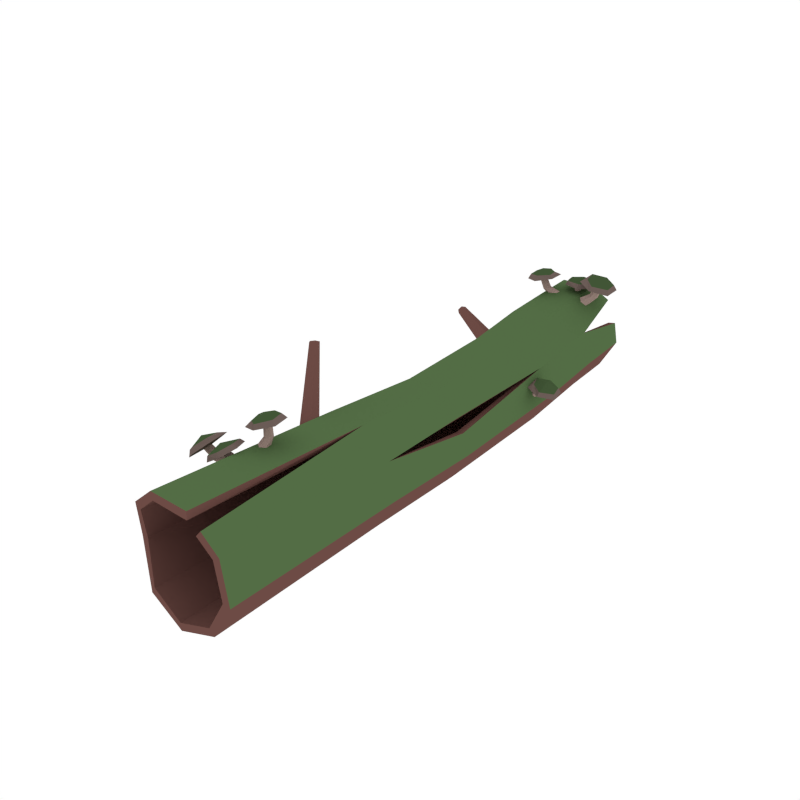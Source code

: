 # Source: WoodLog_Moss.blend  (saved by Blender 2.79.0; exported with 4.5.12 LTS)
import bpy
from mathutils import Matrix  # noqa: F401  (used for matrix-valued properties, if any)

bpy.ops.wm.read_factory_settings(use_empty=True)
scene = bpy.context.scene
scene.name = 'Scene'

# ---- collections
col_collection_1 = bpy.data.collections.new('Collection 1'); scene.collection.children.link(col_collection_1)

# ---- materials (node trees are filled in below, after node groups)
mat_wood = bpy.data.materials.new('Wood')
mat_wood.alpha_threshold = 0.0
mat_wood.diffuse_color = (0.1529, 0.07036, 0.05951, 1.0)
mat_wood.roughness = 0.5
mat_green = bpy.data.materials.new('Green')
mat_green.alpha_threshold = 0.0
mat_green.diffuse_color = (0.08744, 0.1523, 0.05986, 1.0)
mat_green.roughness = 0.5
mat_mushroom_top = bpy.data.materials.new('Mushroom_Top')
mat_mushroom_top.alpha_threshold = 0.0
mat_mushroom_top.diffuse_color = (0.1523, 0.1102, 0.09684, 1.0)
mat_mushroom_top.roughness = 0.5
mat_mushroom_bottom = bpy.data.materials.new('Mushroom_Bottom')
mat_mushroom_bottom.alpha_threshold = 0.0
mat_mushroom_bottom.diffuse_color = (0.3757, 0.268, 0.2341, 1.0)
mat_mushroom_bottom.roughness = 0.5
mat_darkgreen = bpy.data.materials.new('DarkGreen')
mat_darkgreen.alpha_threshold = 0.0
mat_darkgreen.diffuse_color = (0.05316, 0.09084, 0.03697, 1.0)
mat_darkgreen.roughness = 0.5

# ---- material node trees

# ---- world
world_world = bpy.data.worlds.new('World'); scene.world = world_world
world_world.color = (1.0, 1.0, 1.0)
world_world.use_sun_shadow = False
world_world.sun_shadow_jitter_overblur = 0.0
world_world.cycles.sampling_method = 'NONE'
world_world.cycles.sample_map_resolution = 256

# ---- meshes
me_cylinder_011 = bpy.data.meshes.new('Cylinder.011')
me_cylinder_011.from_pydata([(2.159e-08, -1.17, -0.001382), (2.279e-08, 0.181, 0.008771), (0.1771, -1.17, 0.06309), (0.1513, 0.181, 0.05826), (0.2714, -1.17, 0.2263), (0.2318, 0.181, 0.1911), (0.2386, -1.17, 0.412), (0.1772, 0.1469, 0.3506), (0.09425, -1.17, 0.5331), (0.08052, 0.181, 0.4496), (-0.09425, -1.165, 0.5331), (-0.08052, 0.181, 0.449), (-0.2464, -1.124, 0.41), (-0.187, 0.2598, 0.3604), (-0.3025, -1.072, 0.2186), (-0.238, 0.1834, 0.1892), (-0.184, -1.144, 0.06138), (-0.1513, 0.181, 0.05882), (0.08634, 1.492, 0.0923), (-0.06459, 1.451, 0.03735), (0.1667, 1.498, 0.2314), (0.1007, 1.496, 0.4412), (0.01572, 1.487, 0.493), (-0.1449, 1.476, 0.4929), (-0.2679, 1.467, 0.3896), (-0.3014, 1.402, 0.2432), (-0.2155, 1.397, 0.09226), (-0.2157, 0.7399, 0.3525), (-0.2444, 0.758, 0.1928), (-0.09147, 0.8068, 0.4691), (0.06966, 0.8108, 0.4733), (0.1928, 0.7604, 0.3682), (-0.01123, 0.8105, 0.02118), (0.1404, 0.816, 0.07849), (0.2208, 0.8196, 0.2159), (-0.1634, 0.8, 0.06554), (2.24e-08, -0.2983, 0.01072), (0.1596, -0.2983, 0.06508), (0.2446, -0.2983, 0.2082), (0.2151, -0.2983, 0.3735), (0.08493, -0.2983, 0.484), (-0.08493, -0.2983, 0.4847), (-0.2044, -0.3005, 0.3732), (-0.2446, -0.2983, 0.2139), (-0.1596, -0.2983, 0.07064), (0.2119, 0.1705, 0.2945), (0.156, -1.17, 0.4813), (-0.2494, 1.19, 0.3852), (-0.1263, 1.197, 0.4882), (0.03439, 1.207, 0.4883), (0.1575, 1.188, 0.3847), (-0.04596, 1.202, 0.03467), (0.1854, 1.216, 0.2276), (-0.2007, 1.175, 0.07769), (-0.2773, 1.188, 0.2276), (0.105, 1.211, 0.08922), (0.149, 1.497, 0.3316), (-0.2367, 0.7535, 0.2355), (-0.0005073, -1.171, 0.03361), (-0.0002275, 0.1808, 0.04377), (0.1548, -1.171, 0.09), (0.1294, 0.1804, 0.08551), (0.2369, -1.171, 0.2323), (0.1974, 0.1802, 0.1975), (0.2084, -1.172, 0.3944), (0.1533, 0.1458, 0.3249), (0.09415, -1.172, 0.4982), (0.06768, 0.1803, 0.4171), (-0.08325, -1.167, 0.5), (-0.06807, 0.1802, 0.4163), (-0.2179, -1.126, 0.3898), (-0.1572, 0.26, 0.342), (-0.2681, -1.075, 0.2245), (-0.2035, 0.1834, 0.1951), (-0.1641, -1.145, 0.09016), (-0.13, 0.1811, 0.08655), (0.06334, 1.491, 0.1186), (-0.06677, 1.45, 0.07227), (0.1322, 1.496, 0.2373), (0.07974, 1.496, 0.4131), (0.004595, 1.488, 0.4598), (-0.1331, 1.477, 0.46), (-0.2391, 1.469, 0.3698), (-0.2666, 1.404, 0.2457), (-0.1935, 1.398, 0.1194), (-0.1855, 0.7421, 0.3349), (-0.2146, 0.7589, 0.2111), (-0.07929, 0.8089, 0.4363), (0.05727, 0.8115, 0.4405), (0.1624, 0.7598, 0.3509), (-0.01243, 0.8095, 0.05614), (0.1179, 0.814, 0.1053), (0.1863, 0.8175, 0.2217), (-0.1423, 0.8004, 0.09343), (0.0001763, -0.2984, 0.04572), (0.1375, -0.2986, 0.0922), (0.2101, -0.2992, 0.2143), (0.1846, -0.3001, 0.3562), (0.07269, -0.3007, 0.4513), (-0.07286, -0.3005, 0.4519), (-0.1748, -0.3024, 0.3545), (-0.21, -0.2996, 0.2192), (-0.138, -0.2987, 0.09816), (0.1775, 0.1697, 0.288), (0.1334, -1.172, 0.4546), (-0.2195, 1.193, 0.3673), (-0.1142, 1.199, 0.4554), (0.02306, 1.207, 0.4552), (0.1276, 1.186, 0.3666), (-0.04678, 1.201, 0.06964), (0.151, 1.213, 0.2335), (-0.1788, 1.175, 0.1049), (-0.2428, 1.191, 0.2332), (0.08271, 1.209, 0.1161), (0.1146, 1.495, 0.3253), (-0.2026, 0.7557, 0.2282), (-0.08423, -0.7838, 0.5332), (-0.1207, -0.8452, 0.5038), (-0.185, -0.8439, 0.4635), (-0.2181, -0.7754, 0.4539), (-0.1845, -0.7103, 0.4806), (-0.1175, -0.7145, 0.5202), (-0.1346, -0.7815, 0.4972), (-0.1416, -0.795, 0.4916), (-0.1555, -0.7942, 0.4834), (-0.1624, -0.7798, 0.4807), (-0.1554, -0.7662, 0.4862), (-0.1415, -0.7671, 0.4945), (-0.1058, -0.7654, 0.4746), (-0.1062, -0.7777, 0.4639), (-0.1167, -0.7758, 0.4556), (-0.1294, -0.7595, 0.4517), (-0.1289, -0.7472, 0.4623), (-0.1168, -0.7534, 0.4737), (-0.1734, -0.7844, 0.5238), (-0.1125, -0.7821, 0.5396), (-0.1373, -0.8325, 0.5185), (-0.1889, -0.8362, 0.4863), (-0.2172, -0.7773, 0.4753), (-0.1798, -0.7344, 0.5001), (-0.1318, -0.7256, 0.5316), (-0.07701, -0.5706, 0.5904), (-0.004692, -0.604, 0.6114), (0.01239, -0.683, 0.6135), (-0.04901, -0.7342, 0.5964), (-0.1236, -0.7056, 0.5733), (-0.1376, -0.6239, 0.5703), (-0.06269, -0.635, 0.5879), (-0.04722, -0.641, 0.5927), (-0.04431, -0.6579, 0.5933), (-0.05688, -0.669, 0.5892), (-0.07236, -0.6631, 0.5844), (-0.07526, -0.6461, 0.5837), (-0.05525, -0.6384, 0.5369), (-0.03992, -0.6434, 0.539), (-0.04007, -0.6568, 0.5411), (-0.05462, -0.6717, 0.5387), (-0.06995, -0.6667, 0.5367), (-0.06756, -0.6491, 0.5373), (-0.08122, -0.6489, 0.4745), (-0.04947, -0.6608, 0.4853), (-0.04396, -0.6957, 0.489), (-0.0702, -0.7188, 0.482), (-0.1019, -0.7068, 0.4712), (-0.1075, -0.6719, 0.4674), (-0.07271, -0.6564, 0.6323), (-0.08179, -0.5936, 0.6106), (-0.0239, -0.6147, 0.6274), (-0.005653, -0.677, 0.6312), (-0.05709, -0.7222, 0.6141), (-0.1095, -0.6859, 0.5963), (-0.1323, -0.6285, 0.5919), (-0.2697, -0.8457, 0.4641), (-0.3329, -0.8051, 0.4124), (-0.3475, -0.7169, 0.4065), (-0.297, -0.6638, 0.4596), (-0.2307, -0.6991, 0.5127), (-0.217, -0.79, 0.5149), (-0.2779, -0.7734, 0.4566), (-0.2917, -0.7661, 0.4456), (-0.2945, -0.7472, 0.4451), (-0.2836, -0.7356, 0.4557), (-0.2698, -0.743, 0.4667), (-0.267, -0.7618, 0.4671), (-0.2351, -0.7648, 0.4219), (-0.2462, -0.7582, 0.4094), (-0.2485, -0.7437, 0.4122), (-0.2382, -0.7282, 0.426), (-0.227, -0.7348, 0.4385), (-0.2285, -0.754, 0.4347), (-0.1621, -0.75, 0.4126), (-0.1912, -0.7353, 0.3905), (-0.199, -0.6967, 0.3913), (-0.1778, -0.6727, 0.4142), (-0.1486, -0.6874, 0.4363), (-0.1408, -0.726, 0.4355), (-0.3139, -0.7545, 0.4928), (-0.2864, -0.8225, 0.4823), (-0.3368, -0.7961, 0.4403), (-0.3531, -0.7264, 0.4323), (-0.3083, -0.6791, 0.4755), (-0.2597, -0.7217, 0.5102), (-0.2403, -0.7863, 0.5225), (-0.2354, 1.022, 0.2885), (-0.5467, 1.203, 0.3092), (-0.2124, 0.984, 0.3402), (-0.5446, 1.195, 0.3311), (-0.2171, 0.9438, 0.3485), (-0.5533, 1.174, 0.3371), (-0.2367, 0.9192, 0.3216), (-0.5641, 1.161, 0.3211), (-0.2516, 0.9349, 0.2864), (-0.5663, 1.169, 0.2992), (-0.2547, 0.9987, 0.2602), (-0.5576, 1.19, 0.2933), (-0.1022, -0.3446, 0.4331), (-0.2885, -0.1385, 0.6631), (-0.05799, -0.3916, 0.4547), (-0.2739, -0.1495, 0.6776), (-0.06293, -0.432, 0.4623), (-0.2801, -0.1699, 0.6869), (-0.09914, -0.4503, 0.4543), (-0.3007, -0.1794, 0.6817), (-0.1304, -0.4282, 0.4386), (-0.3152, -0.1684, 0.6672), (-0.1388, -0.3614, 0.4238), (-0.3091, -0.148, 0.6578), (-0.1516, 1.217, 0.5599), (-0.2194, 1.262, 0.5447), (-0.224, 1.342, 0.5423), (-0.1555, 1.383, 0.5599), (-0.08408, 1.344, 0.5746), (-0.08212, 1.261, 0.5746), (-0.1536, 1.283, 0.5541), (-0.1684, 1.291, 0.551), (-0.1688, 1.309, 0.551), (-0.1544, 1.318, 0.5541), (-0.1396, 1.309, 0.5571), (-0.1392, 1.292, 0.5571), (-0.1346, 1.286, 0.5062), (-0.1481, 1.294, 0.5008), (-0.1471, 1.307, 0.5034), (-0.1313, 1.319, 0.5092), (-0.1178, 1.312, 0.5145), (-0.1227, 1.295, 0.5131), (-0.08024, 1.291, 0.4649), (-0.1112, 1.308, 0.4595), (-0.1128, 1.343, 0.4618), (-0.08351, 1.362, 0.4697), (-0.05258, 1.345, 0.4751), (-0.05095, 1.31, 0.4727), (-0.1637, 1.304, 0.5988), (-0.1541, 1.24, 0.5811), (-0.2092, 1.27, 0.5686), (-0.2179, 1.334, 0.5662), (-0.1589, 1.371, 0.5787), (-0.1102, 1.327, 0.5868), (-0.09655, 1.266, 0.5911), (0.2486, 0.7783, 0.3092), (0.3168, 0.7453, 0.2939), (0.3303, 0.6709, 0.2891), (0.2712, 0.6242, 0.3039), (0.2001, 0.6527, 0.3185), (0.1888, 0.7297, 0.3212), (0.258, 0.7175, 0.3016), (0.2727, 0.7116, 0.2986), (0.2751, 0.6956, 0.2981), (0.2627, 0.6855, 0.3005), (0.2479, 0.6914, 0.3036), (0.2456, 0.7074, 0.3041), (0.2036, 0.7131, 0.2681), (0.2072, 0.7068, 0.2536), (0.2093, 0.6935, 0.255), (0.2054, 0.6799, 0.2705), (0.2018, 0.6862, 0.285), (0.2027, 0.7035, 0.2813), (0.2697, 0.698, 0.343), (0.2535, 0.757, 0.3283), (0.3082, 0.7358, 0.316), (0.3237, 0.677, 0.3117), (0.2729, 0.6357, 0.3219), (0.2225, 0.671, 0.3307), (0.2029, 0.7253, 0.3366), (-0.08731, 1.426, 0.5245), (-0.03279, 1.48, 0.5198), (0.04203, 1.468, 0.5159), (0.06553, 1.396, 0.5201), (0.01434, 1.337, 0.5237), (-0.06208, 1.352, 0.5259), (-0.02664, 1.415, 0.5175), (-0.01601, 1.427, 0.5167), (-0.0001498, 1.424, 0.5163), (0.005087, 1.409, 0.5166), (-0.00554, 1.397, 0.5173), (-0.0214, 1.4, 0.5177), (-0.04269, 1.403, 0.4829), (-0.03538, 1.415, 0.4744), (-0.0225, 1.411, 0.4722), (-0.012, 1.393, 0.4741), (-0.01931, 1.381, 0.4826), (-0.03448, 1.389, 0.4869), (-0.005857, 1.413, 0.5598), (-0.0663, 1.42, 0.5438), (-0.02755, 1.466, 0.54), (0.03318, 1.461, 0.5373), (0.05461, 1.398, 0.5384), (0.004197, 1.362, 0.5396), (-0.0538, 1.361, 0.5433), (0.1149, 1.458, 0.5577), (0.1888, 1.407, 0.5414), (0.1918, 1.317, 0.5388), (0.1149, 1.274, 0.5577), (0.03682, 1.32, 0.5735), (0.03682, 1.412, 0.5735), (0.1154, 1.385, 0.5515), (0.1316, 1.375, 0.5482), (0.1316, 1.356, 0.5482), (0.1154, 1.347, 0.5515), (0.0992, 1.356, 0.5548), (0.0992, 1.375, 0.5548), (0.09429, 1.382, 0.4999), (0.109, 1.373, 0.4941), (0.1076, 1.359, 0.4969), (0.08978, 1.345, 0.5031), (0.07503, 1.354, 0.5089), (0.08087, 1.372, 0.5073), (0.03394, 1.378, 0.4555), (0.06775, 1.358, 0.4496), (0.06863, 1.319, 0.4522), (0.03569, 1.299, 0.4606), (0.001882, 1.318, 0.4665), (0.001003, 1.358, 0.4639), (0.126, 1.362, 0.5996), (0.1171, 1.433, 0.5805), (0.1773, 1.398, 0.5671), (0.1853, 1.327, 0.5645), (0.119, 1.288, 0.5779), (0.06623, 1.338, 0.5867), (0.05266, 1.405, 0.5914)], [], [(36, 1, 3, 37), (37, 3, 5, 38), (38, 5, 45, 39), (39, 7, 9, 40), (40, 9, 11, 41), (41, 11, 13, 42), (42, 13, 15, 43), (54, 47, 24, 25), (43, 15, 17, 44), (44, 17, 1, 36), (47, 48, 23, 24), (48, 49, 22, 23), (49, 50, 21, 22), (55, 51, 19, 18), (50, 52, 20, 56), (52, 55, 18, 20), (51, 53, 26, 19), (53, 54, 25, 26), (17, 15, 28, 35), (1, 17, 35, 32), (5, 3, 33, 34), (3, 1, 32, 33), (9, 7, 31, 30), (11, 9, 30, 29), (13, 11, 29, 27), (16, 44, 36, 0), (14, 43, 44, 16), (12, 42, 43, 14), (10, 41, 42, 12), (8, 40, 41, 10), (6, 39, 40, 46), (4, 38, 39, 6), (2, 37, 38, 4), (31, 45, 5, 34), (0, 36, 37, 2), (35, 28, 54, 53), (32, 35, 53, 51), (34, 33, 55, 52), (31, 34, 52, 50), (33, 32, 51, 55), (30, 31, 50, 49), (29, 30, 49, 48), (27, 29, 48, 47), (54, 57, 27, 47), (57, 15, 13, 27), (94, 95, 61, 59), (95, 96, 63, 61), (96, 97, 103, 63), (97, 98, 67, 65), (98, 99, 69, 67), (99, 100, 71, 69), (100, 101, 73, 71), (112, 83, 82, 105), (101, 102, 75, 73), (102, 94, 59, 75), (105, 82, 81, 106), (106, 81, 80, 107), (107, 80, 79, 108), (113, 76, 77, 109), (108, 114, 78, 110), (110, 78, 76, 113), (109, 77, 84, 111), (111, 84, 83, 112), (75, 93, 86, 73), (59, 90, 93, 75), (63, 92, 91, 61), (61, 91, 90, 59), (67, 88, 89, 65), (69, 87, 88, 67), (71, 85, 87, 69), (74, 58, 94, 102), (72, 74, 102, 101), (70, 72, 101, 100), (68, 70, 100, 99), (66, 68, 99, 98), (64, 104, 98, 97), (62, 64, 97, 96), (60, 62, 96, 95), (89, 92, 63, 103), (58, 60, 95, 94), (93, 111, 112, 86), (90, 109, 111, 93), (92, 110, 113, 91), (89, 108, 110, 92), (91, 113, 109, 90), (88, 107, 108, 89), (87, 106, 107, 88), (85, 105, 106, 87), (112, 105, 85, 115), (115, 85, 71, 73), (0, 2, 60, 58), (2, 4, 62, 60), (4, 6, 64, 62), (8, 10, 68, 66), (10, 12, 70, 68), (12, 14, 72, 70), (14, 16, 74, 72), (46, 40, 98, 104), (16, 0, 58, 74), (18, 19, 77, 76), (20, 18, 76, 78), (56, 20, 78, 114), (22, 21, 79, 80), (23, 22, 80, 81), (24, 23, 81, 82), (25, 24, 82, 83), (26, 25, 83, 84), (19, 26, 84, 77), (28, 15, 73, 86), (21, 50, 108, 79), (54, 28, 86, 112), (31, 7, 65, 89), (6, 46, 104, 64), (7, 39, 97, 65), (45, 31, 89, 103), (39, 45, 103, 97), (40, 8, 66, 98), (50, 56, 114, 108), (57, 54, 112, 115), (15, 57, 115, 73), (121, 140, 135, 116), (118, 137, 138, 119), (119, 138, 139, 120), (120, 139, 140, 121), (116, 135, 136, 117), (117, 136, 137, 118), (119, 120, 126, 125), (127, 122, 128, 133), (117, 118, 124, 123), (120, 121, 127, 126), (116, 117, 123, 122), (118, 119, 125, 124), (121, 116, 122, 127), (125, 126, 132, 131), (123, 124, 130, 129), (126, 127, 133, 132), (124, 125, 131, 130), (122, 123, 129, 128), (136, 135, 134), (137, 136, 134), (138, 137, 134), (139, 138, 134), (140, 139, 134), (135, 140, 134), (146, 171, 166, 141), (143, 168, 169, 144), (144, 169, 170, 145), (145, 170, 171, 146), (141, 166, 167, 142), (142, 167, 168, 143), (144, 145, 151, 150), (152, 147, 153, 158), (142, 143, 149, 148), (145, 146, 152, 151), (141, 142, 148, 147), (143, 144, 150, 149), (146, 141, 147, 152), (157, 158, 164, 163), (150, 151, 157, 156), (148, 149, 155, 154), (151, 152, 158, 157), (149, 150, 156, 155), (147, 148, 154, 153), (155, 156, 162, 161), (153, 154, 160, 159), (158, 153, 159, 164), (156, 157, 163, 162), (154, 155, 161, 160), (167, 166, 165), (168, 167, 165), (169, 168, 165), (170, 169, 165), (171, 170, 165), (166, 171, 165), (177, 202, 197, 172), (174, 199, 200, 175), (175, 200, 201, 176), (176, 201, 202, 177), (172, 197, 198, 173), (173, 198, 199, 174), (175, 176, 182, 181), (183, 178, 184, 189), (173, 174, 180, 179), (176, 177, 183, 182), (172, 173, 179, 178), (174, 175, 181, 180), (177, 172, 178, 183), (188, 189, 195, 194), (181, 182, 188, 187), (179, 180, 186, 185), (182, 183, 189, 188), (180, 181, 187, 186), (178, 179, 185, 184), (186, 187, 193, 192), (184, 185, 191, 190), (189, 184, 190, 195), (187, 188, 194, 193), (185, 186, 192, 191), (198, 197, 196), (199, 198, 196), (200, 199, 196), (201, 200, 196), (202, 201, 196), (197, 202, 196), (203, 204, 206, 205), (205, 206, 208, 207), (207, 208, 210, 209), (206, 204, 214, 212, 210, 208), (209, 210, 212, 211), (211, 212, 214, 213), (213, 214, 204, 203), (215, 216, 218, 217), (217, 218, 220, 219), (219, 220, 222, 221), (218, 216, 226, 224, 222, 220), (221, 222, 224, 223), (223, 224, 226, 225), (225, 226, 216, 215), (232, 257, 252, 227), (229, 254, 255, 230), (230, 255, 256, 231), (231, 256, 257, 232), (227, 252, 253, 228), (228, 253, 254, 229), (230, 231, 237, 236), (238, 233, 239, 244), (228, 229, 235, 234), (231, 232, 238, 237), (227, 228, 234, 233), (229, 230, 236, 235), (232, 227, 233, 238), (243, 244, 250, 249), (236, 237, 243, 242), (234, 235, 241, 240), (237, 238, 244, 243), (235, 236, 242, 241), (233, 234, 240, 239), (241, 242, 248, 247), (239, 240, 246, 245), (244, 239, 245, 250), (242, 243, 249, 248), (240, 241, 247, 246), (253, 252, 251), (254, 253, 251), (255, 254, 251), (256, 255, 251), (257, 256, 251), (252, 257, 251), (263, 282, 277, 258), (260, 279, 280, 261), (261, 280, 281, 262), (262, 281, 282, 263), (258, 277, 278, 259), (259, 278, 279, 260), (261, 262, 268, 267), (269, 264, 270, 275), (259, 260, 266, 265), (262, 263, 269, 268), (258, 259, 265, 264), (260, 261, 267, 266), (263, 258, 264, 269), (267, 268, 274, 273), (265, 266, 272, 271), (268, 269, 275, 274), (266, 267, 273, 272), (264, 265, 271, 270), (278, 277, 276), (279, 278, 276), (280, 279, 276), (281, 280, 276), (282, 281, 276), (277, 282, 276), (288, 307, 302, 283), (285, 304, 305, 286), (286, 305, 306, 287), (287, 306, 307, 288), (283, 302, 303, 284), (284, 303, 304, 285), (286, 287, 293, 292), (294, 289, 295, 300), (284, 285, 291, 290), (287, 288, 294, 293), (283, 284, 290, 289), (285, 286, 292, 291), (288, 283, 289, 294), (292, 293, 299, 298), (290, 291, 297, 296), (293, 294, 300, 299), (291, 292, 298, 297), (289, 290, 296, 295), (303, 302, 301), (304, 303, 301), (305, 304, 301), (306, 305, 301), (307, 306, 301), (302, 307, 301), (313, 338, 333, 308), (310, 335, 336, 311), (311, 336, 337, 312), (312, 337, 338, 313), (308, 333, 334, 309), (309, 334, 335, 310), (311, 312, 318, 317), (319, 314, 320, 325), (309, 310, 316, 315), (312, 313, 319, 318), (308, 309, 315, 314), (310, 311, 317, 316), (313, 308, 314, 319), (324, 325, 331, 330), (317, 318, 324, 323), (315, 316, 322, 321), (318, 319, 325, 324), (316, 317, 323, 322), (314, 315, 321, 320), (322, 323, 329, 328), (320, 321, 327, 326), (325, 320, 326, 331), (323, 324, 330, 329), (321, 322, 328, 327), (334, 333, 332), (335, 334, 332), (336, 335, 332), (337, 336, 332), (338, 337, 332), (333, 338, 332)])
me_cylinder_011.polygons.foreach_set('material_index', [0, 0, 1, 1, 1, 1, 1, 1, 0, 0, 1, 1, 1, 0, 1, 0, 0, 0, 0, 0, 0, 0, 1, 1, 1, 0, 0, 1, 1, 1, 1, 1, 0, 1, 0, 0, 0, 0, 1, 0, 1, 1, 1, 1, 1, 0, 0, 0, 0, 0, 0, 0, 0, 0, 0, 0, 1, 0, 0, 0, 0, 0, 0, 0, 0, 0, 0, 0, 0, 0, 0, 0, 0, 0, 0, 0, 0, 0, 0, 0, 0, 0, 0, 0, 0, 0, 0, 0, 0, 0, 0, 0, 0, 0, 0, 0, 0, 0, 0, 0, 0, 0, 0, 0, 0, 0, 0, 0, 0, 0, 0, 0, 0, 0, 0, 0, 0, 0, 0, 0, 2, 2, 2, 2, 2, 2, 2, 3, 2, 2, 2, 2, 2, 3, 3, 3, 3, 3, 4, 4, 4, 4, 4, 4, 2, 2, 2, 2, 2, 2, 2, 3, 2, 2, 2, 2, 2, 3, 3, 3, 3, 3, 3, 3, 3, 3, 3, 3, 4, 4, 4, 4, 4, 4, 2, 2, 2, 2, 2, 2, 2, 3, 2, 2, 2, 2, 2, 3, 3, 3, 3, 3, 3, 3, 3, 3, 3, 3, 4, 4, 4, 4, 4, 4, 0, 0, 0, 0, 0, 0, 0, 0, 0, 0, 0, 0, 0, 0, 2, 2, 2, 2, 2, 2, 2, 3, 2, 2, 2, 2, 2, 3, 3, 3, 3, 3, 3, 3, 3, 3, 3, 3, 4, 4, 4, 4, 4, 4, 2, 2, 2, 2, 2, 2, 2, 3, 2, 2, 2, 2, 2, 3, 3, 3, 3, 3, 4, 4, 4, 4, 4, 4, 2, 2, 2, 2, 2, 2, 2, 3, 2, 2, 2, 2, 2, 3, 3, 3, 3, 3, 4, 4, 4, 4, 4, 4, 2, 2, 2, 2, 2, 2, 2, 3, 2, 2, 2, 2, 2, 3, 3, 3, 3, 3, 3, 3, 3, 3, 3, 3, 4, 4, 4, 4, 4, 4])
me_cylinder_011.materials.append(mat_wood)
me_cylinder_011.materials.append(mat_green)
me_cylinder_011.materials.append(mat_mushroom_top)
me_cylinder_011.materials.append(mat_mushroom_bottom)
me_cylinder_011.materials.append(mat_darkgreen)
me_cylinder_011.use_remesh_preserve_volume = False
me_cylinder_011.use_remesh_preserve_attributes = False
me_cylinder_011.use_mirror_vertex_groups = False
me_cylinder_011.update()

# ---- objects
ob_woodlog_moss = bpy.data.objects.new('WoodLog_Moss', me_cylinder_011)

# ---- transforms, parenting, visibility, modifiers, constraints
ob_woodlog_moss.location = (0.0, 0.0, 0.0)
ob_woodlog_moss.lineart.crease_threshold = 0.0

# ---- collection membership
col_collection_1.objects.link(ob_woodlog_moss)

# ---- scene / render settings (as saved in the file)
scene.frame_start = 1; scene.frame_end = 250; scene.frame_set(0)
scene.render.engine = 'CYCLES'
scene.render.resolution_x = 1000
scene.render.resolution_y = 1000
scene.render.dither_intensity = 0.0
scene.cycles.samples = 200
scene.cycles.sampling_pattern = 'TABULATED_SOBOL'
scene.cycles.light_sampling_threshold = 0.0
scene.cycles.use_adaptive_sampling = False
scene.cycles.use_light_tree = False
scene.cycles.caustics_reflective = False
scene.cycles.caustics_refractive = False
scene.cycles.blur_glossy = 0.0
scene.cycles.max_bounces = 2
scene.cycles.pixel_filter_type = 'GAUSSIAN'
scene.cycles.sample_clamp_indirect = 0.0
scene.view_settings.view_transform = 'Standard'
bpy.context.view_layer.update()

# ---- added for rendering (the .blend has no active camera): camera
cam_auto = bpy.data.cameras.new('AutoCamera')
cam_auto.lens = 50.0
cam_auto.sensor_width = 36.0
cam_auto.clip_end = 1000.0
ob_auto_camera = bpy.data.objects.new('AutoCamera', cam_auto)
scene.collection.objects.link(ob_auto_camera)
ob_auto_camera.location = (2.56487, -3.05639, 2.48907)
ob_auto_camera.rotation_euler = (1.09748, -7.21219e-08, 0.694738)
scene.camera = ob_auto_camera
bpy.context.view_layer.update()
